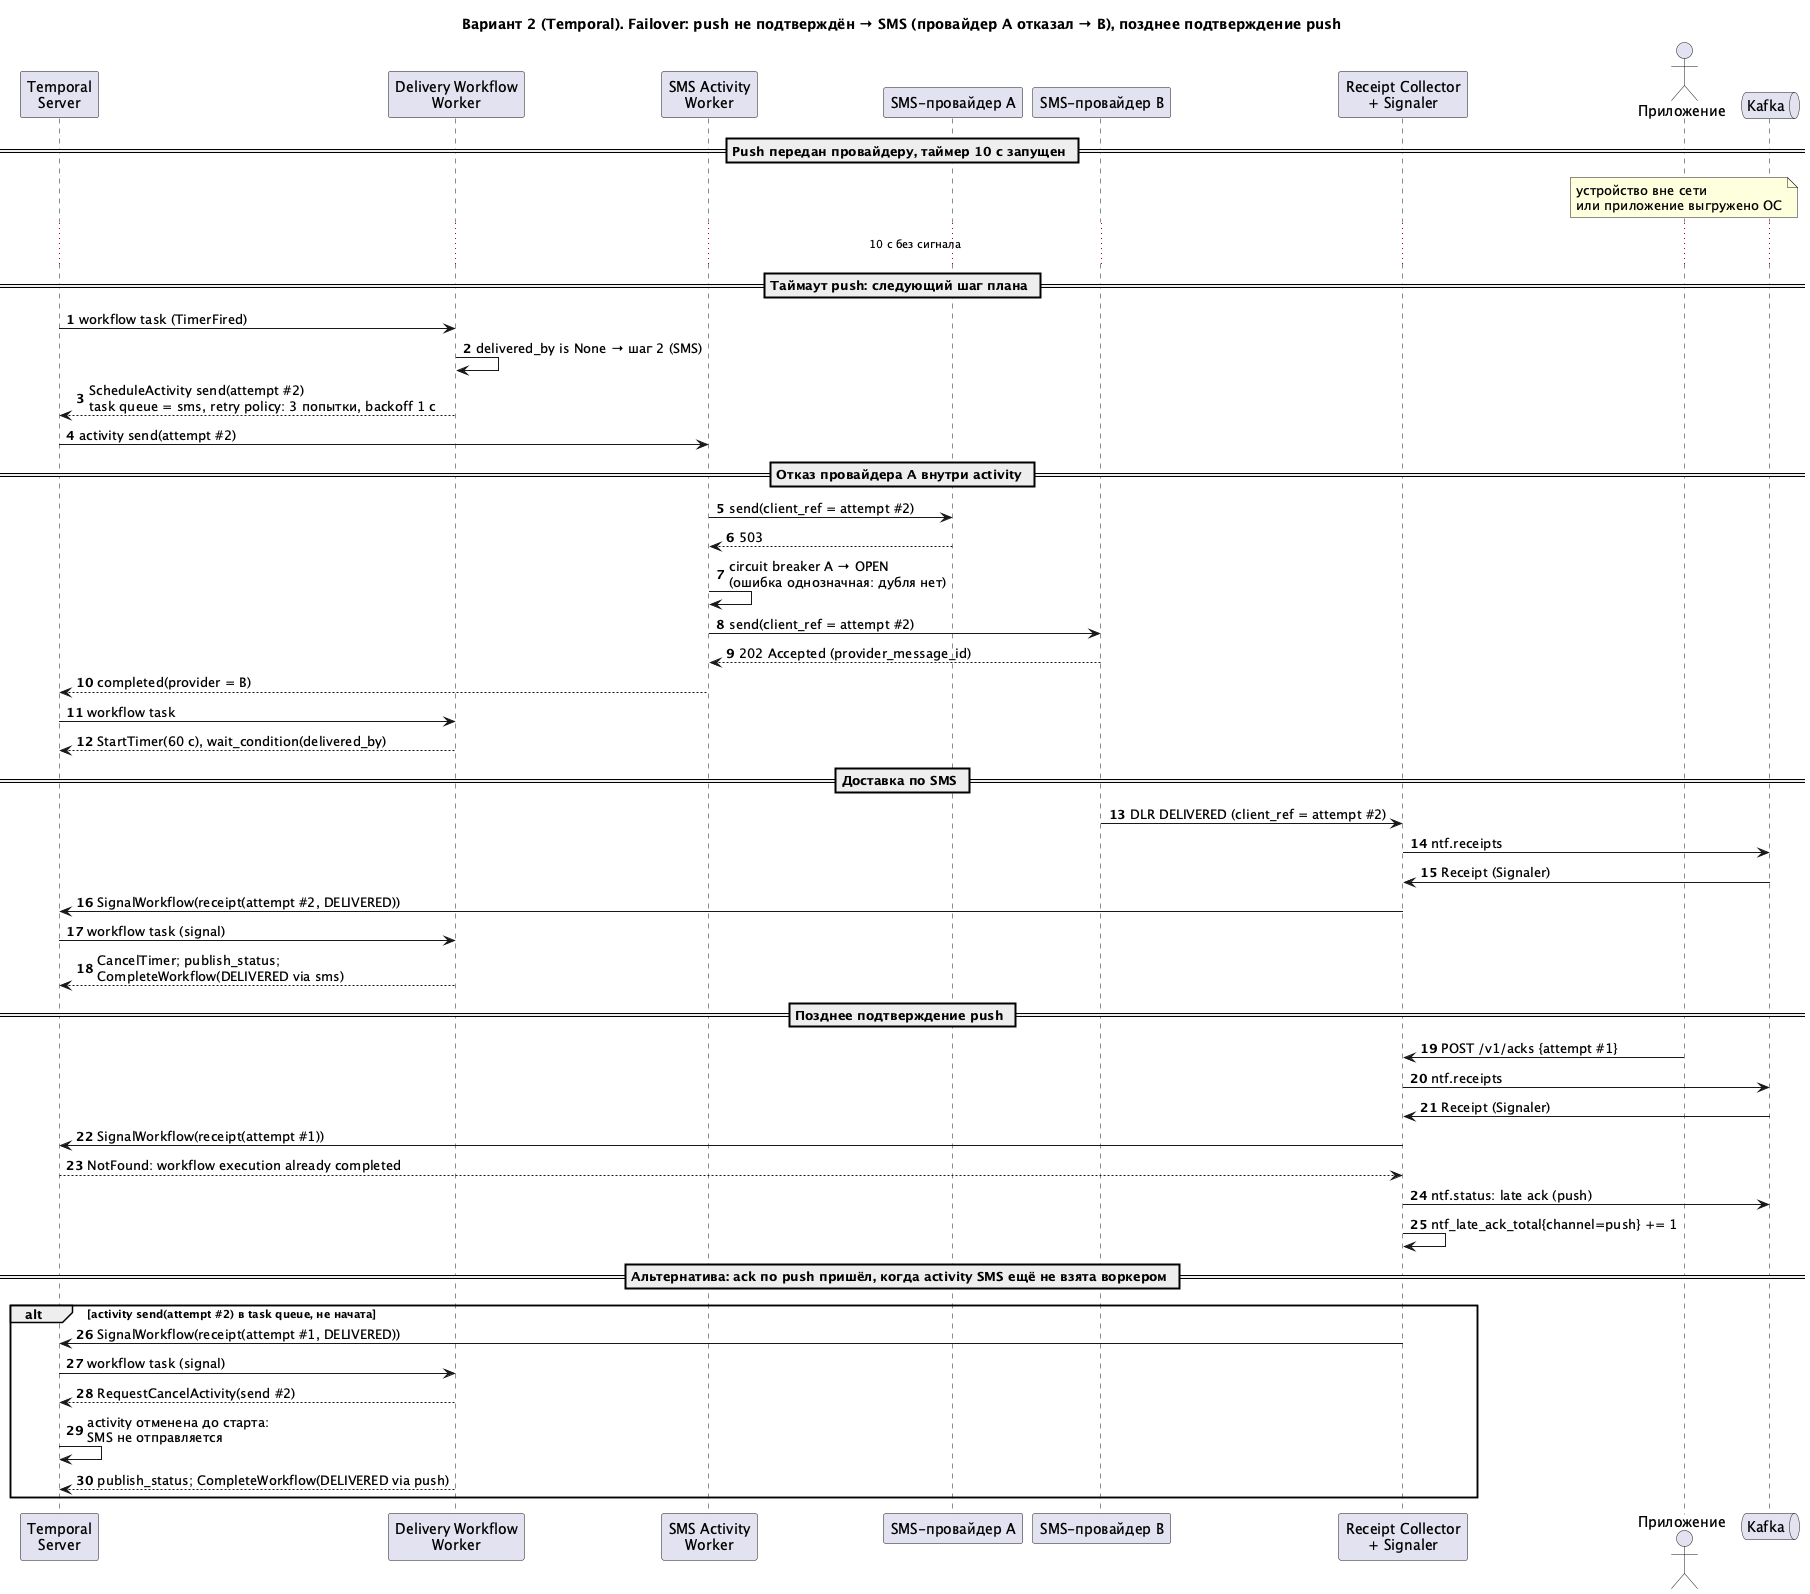

The diagram above was rendered by PlantUML. Its source (embedded in the PNG):
@startuml b-seq-failover
!pragma layout smetana
title Вариант 2 (Temporal). Failover: push не подтверждён → SMS (провайдер A отказал → B), позднее подтверждение push
autonumber
skinparam responseMessageBelowArrow true
skinparam sequenceMessageAlign left

participant "Temporal\nServer" as T
participant "Delivery Workflow\nWorker" as WW
participant "SMS Activity\nWorker" as SW
participant "SMS-провайдер A" as SA
participant "SMS-провайдер B" as SB
participant "Receipt Collector\n+ Signaler" as RC
actor "Приложение" as APP
queue "Kafka" as K

== Push передан провайдеру, таймер 10 с запущен ==
note over APP : устройство вне сети\nили приложение выгружено ОС
... 10 с без сигнала ...

== Таймаут push: следующий шаг плана ==
T -> WW : workflow task (TimerFired)
WW -> WW : delivered_by is None → шаг 2 (SMS)
WW --> T : ScheduleActivity send(attempt #2)\ntask queue = sms, retry policy: 3 попытки, backoff 1 с
T -> SW : activity send(attempt #2)

== Отказ провайдера A внутри activity ==
SW -> SA : send(client_ref = attempt #2)
SA --> SW : 503
SW -> SW : circuit breaker A → OPEN\n(ошибка однозначная: дубля нет)
SW -> SB : send(client_ref = attempt #2)
SB --> SW : 202 Accepted (provider_message_id)
SW --> T : completed(provider = B)
T -> WW : workflow task
WW --> T : StartTimer(60 с), wait_condition(delivered_by)

== Доставка по SMS ==
SB -> RC : DLR DELIVERED (client_ref = attempt #2)
RC -> K : ntf.receipts
K -> RC : Receipt (Signaler)
RC -> T : SignalWorkflow(receipt(attempt #2, DELIVERED))
T -> WW : workflow task (signal)
WW --> T : CancelTimer; publish_status;\nCompleteWorkflow(DELIVERED via sms)

== Позднее подтверждение push ==
APP -> RC : POST /v1/acks {attempt #1}
RC -> K : ntf.receipts
K -> RC : Receipt (Signaler)
RC -> T : SignalWorkflow(receipt(attempt #1))
T --> RC : NotFound: workflow execution already completed
RC -> K : ntf.status: late ack (push)
RC -> RC : ntf_late_ack_total{channel=push} += 1

== Альтернатива: ack по push пришёл, когда activity SMS ещё не взята воркером ==
alt activity send(attempt #2) в task queue, не начата
  RC -> T : SignalWorkflow(receipt(attempt #1, DELIVERED))
  T -> WW : workflow task (signal)
  WW --> T : RequestCancelActivity(send #2)
  T -> T : activity отменена до старта:\nSMS не отправляется
  WW --> T : publish_status; CompleteWorkflow(DELIVERED via push)
end
@enduml